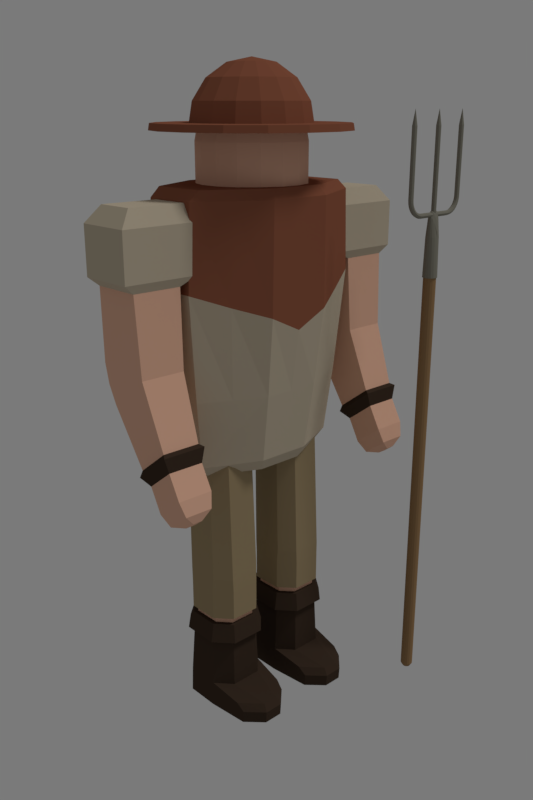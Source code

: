 # Source: NPC.blend  (saved by Blender 2.79.0; exported with 4.5.12 LTS)
import bpy
from mathutils import Matrix  # noqa: F401  (used for matrix-valued properties, if any)

bpy.ops.wm.read_factory_settings(use_empty=True)
scene = bpy.context.scene
scene.name = 'Scene'

# ---- collections
col_collection_1 = bpy.data.collections.new('Collection 1'); scene.collection.children.link(col_collection_1)

# ---- materials (node trees are filled in below, after node groups)
mat_wood = bpy.data.materials.new('Wood')
mat_wood.alpha_threshold = 0.0
mat_wood.diffuse_color = (0.3032, 0.183, 0.08778, 1.0)
mat_wood.roughness = 0.5
mat_metal = bpy.data.materials.new('Metal')
mat_metal.alpha_threshold = 0.0
mat_metal.diffuse_color = (0.2395, 0.2287, 0.1854, 1.0)
mat_metal.roughness = 0.5
mat_skin = bpy.data.materials.new('Skin')
mat_skin.alpha_threshold = 0.0
mat_skin.diffuse_color = (0.8, 0.4684, 0.3278, 1.0)
mat_skin.roughness = 0.5
mat_dark_cloth = bpy.data.materials.new('Dark Cloth')
mat_dark_cloth.alpha_threshold = 0.0
mat_dark_cloth.diffuse_color = (0.2738, 0.09608, 0.0537, 1.0)
mat_dark_cloth.roughness = 0.5
mat_leather = bpy.data.materials.new('Leather')
mat_leather.alpha_threshold = 0.0
mat_leather.diffuse_color = (0.05221, 0.03367, 0.02295, 1.0)
mat_leather.roughness = 0.5
mat_legs = bpy.data.materials.new('Legs')
mat_legs.alpha_threshold = 0.0
mat_legs.diffuse_color = (0.3424, 0.26, 0.1469, 1.0)
mat_legs.roughness = 0.5
mat_light_cloth = bpy.data.materials.new('Light Cloth')
mat_light_cloth.alpha_threshold = 0.0
mat_light_cloth.diffuse_color = (0.5488, 0.4706, 0.3508, 1.0)
mat_light_cloth.roughness = 0.5

# ---- material node trees

# ---- world
world_world = bpy.data.worlds.new('World'); scene.world = world_world
world_world.use_nodes = True; world_world.node_tree.nodes.clear()
_N = world_world.node_tree.nodes; _L = world_world.node_tree.links
n0 = _N.new('ShaderNodeOutputWorld'); n0.name = 'World Output'; n0.location = (300, 300)
n1 = _N.new('ShaderNodeBackground'); n1.name = 'Background'; n1.location = (10, 300)
n1.inputs[0].default_value = (0.06525, 0.06525, 0.06525, 1.0)
n1.inputs[1].default_value = 3.0
_L.new(n1.outputs[0], n0.inputs[0])
n0.is_active_output = True
world_world.color = (0.05088, 0.05088, 0.05088)
world_world.use_sun_shadow = False
world_world.sun_shadow_jitter_overblur = 0.0
world_world.cycles.sampling_method = 'MANUAL'
world_world.light_settings.ao_factor = 0.25

# ---- cameras
cam_camera = bpy.data.cameras.new('Camera')
cam_camera.clip_end = 100.0
cam_camera.lens = 35.0
cam_camera.sensor_width = 32.0
cam_camera.sensor_height = 18.0
cam_camera.display_size = 2.0
cam_camera.dof.focus_distance = 0.0

# ---- lights
light_sun = bpy.data.lights.new('Sun', 'SUN')
light_sun.transmission_factor = 0.0
light_sun.angle = 0.1993
light_sun.energy = 1.0
light_sun.shadow_buffer_clip_start = 0.5
light_sun.shadow_soft_size = 0.1
light_sun.shadow_cascade_max_distance = 1000.0

# ---- meshes
me_cylinder = bpy.data.meshes.new('Cylinder')
me_cylinder.from_pydata([(-4.54e-10, 0.04991, -2.359), (1.129e-09, 0.0765, -2.329), (0.0191, 0.04611, -2.359), (0.02928, 0.07068, -2.329), (0.03529, 0.03529, -2.359), (0.05409, 0.05409, -2.329), (0.04611, 0.0191, -2.359), (0.07068, 0.02928, -2.329), (0.04991, -3.836e-09, -2.359), (0.0765, -3.222e-09, -2.329), (0.04611, -0.0191, -2.359), (0.07068, -0.02928, -2.329), (0.03529, -0.03529, -2.359), (0.05409, -0.05409, -2.329), (0.0191, -0.04611, -2.359), (0.02928, -0.07068, -2.329), (2.29e-08, -0.04991, -2.359), (1.268e-08, -0.0765, -2.329), (-0.0191, -0.04611, -2.359), (-0.02928, -0.07068, -2.329), (-0.03529, -0.03529, -2.359), (-0.05409, -0.05409, -2.329), (-0.04611, -0.0191, -2.359), (-0.07068, -0.02928, -2.329), (-0.04991, -3.836e-09, -2.359), (-0.0765, 1.034e-09, -2.329), (-0.04611, 0.0191, -2.359), (-0.07068, 0.02928, -2.329), (-0.03529, 0.03529, -2.359), (-0.05409, 0.05409, -2.329), (-0.0191, 0.04611, -2.359), (-0.02928, 0.07068, -2.329), (1.129e-09, 0.0765, 1.303), (0.02928, 0.07068, 1.303), (-0.02928, 0.07068, 1.303), (0.05409, 0.05409, 1.303), (0.07068, 0.02928, 1.303), (0.0765, -3.222e-09, 1.303), (0.07068, -0.02928, 1.303), (0.05409, -0.05409, 1.303), (0.02928, -0.07068, 1.303), (1.268e-08, -0.0765, 1.303), (-0.02928, -0.07068, 1.303), (-0.05409, -0.05409, 1.303), (-0.07068, -0.02928, 1.303), (-0.0765, 1.034e-09, 1.303), (-0.07068, 0.02928, 1.303), (-0.05409, 0.05409, 1.303), (1.86e-10, 0.08775, 1.303), (-0.03358, 0.08107, 1.303), (0.03358, 0.08107, 1.303), (0.06205, 0.06205, 1.303), (0.08107, 0.03358, 1.303), (0.08775, -3.767e-09, 1.303), (0.08107, -0.03358, 1.303), (0.06205, -0.06205, 1.303), (0.03358, -0.08107, 1.303), (1.344e-08, -0.08775, 1.303), (-0.03358, -0.08107, 1.303), (-0.06205, -0.06205, 1.303), (-0.08107, -0.03358, 1.303), (-0.08775, 1.115e-09, 1.303), (-0.08107, 0.03358, 1.303), (-0.06205, 0.06205, 1.303), (1.86e-10, 0.06913, 1.625), (-0.03358, 0.06386, 1.625), (0.03358, 0.06386, 1.625), (0.06205, 0.04888, 1.625), (0.08107, 0.02645, 1.625), (0.08775, -2.857e-09, 1.625), (0.08107, -0.02645, 1.625), (0.06205, -0.04888, 1.625), (0.03358, -0.06386, 1.625), (1.344e-08, -0.06913, 1.625), (-0.03358, -0.06386, 1.625), (-0.06205, -0.04888, 1.625), (-0.08107, -0.02645, 1.625), (-0.08775, 9.886e-10, 1.625), (-0.08107, 0.02645, 1.625), (-0.06205, 0.04888, 1.625), (-0.2341, 0.0206, 1.814), (0.2343, 0.02913, 1.8), (-0.2341, 3.242e-08, 1.82), (0.2343, 0.0206, 1.786), (-0.2341, -0.0206, 1.814), (0.2343, 3.08e-08, 1.78), (-0.2341, -0.02913, 1.8), (0.2343, -0.0206, 1.786), (-0.2341, -0.0206, 1.786), (0.2343, -0.02913, 1.8), (-0.2341, 3.08e-08, 1.78), (0.2343, -0.0206, 1.814), (-0.2341, 0.0206, 1.786), (0.2343, 3.242e-08, 1.82), (-0.2341, 0.02913, 1.8), (0.2343, 0.0206, 1.814), (0.267, 0.02913, 1.802), (0.2706, 0.0206, 1.788), (0.2721, 2.433e-08, 1.782), (0.2706, -0.0206, 1.788), (0.267, -0.02913, 1.802), (0.2634, -0.0206, 1.816), (0.2619, 2.577e-08, 1.822), (0.2634, 0.0206, 1.816), (0.2987, 0.02913, 1.808), (0.3058, 0.0206, 1.794), (0.3087, 1.805e-08, 1.789), (0.3058, -0.0206, 1.794), (0.2987, -0.02913, 1.808), (0.2917, -0.0206, 1.821), (0.2888, 1.926e-08, 1.827), (0.2917, 0.0206, 1.821), (0.3285, 0.02913, 1.817), (0.3388, 0.0206, 1.805), (0.3431, 1.195e-08, 1.8), (0.3388, -0.0206, 1.805), (0.3285, -0.02913, 1.817), (0.3182, -0.0206, 1.83), (0.3139, 1.288e-08, 1.835), (0.3182, 0.0206, 1.83), (0.3554, 0.02913, 1.83), (0.3686, 0.0206, 1.819), (0.3741, 5.997e-09, 1.815), (0.3686, -0.0206, 1.819), (0.3554, -0.02913, 1.83), (0.3422, -0.0206, 1.841), (0.3367, 6.61e-09, 1.846), (0.3422, 0.0206, 1.841), (0.3786, 0.02913, 1.846), (0.3944, 0.0206, 1.837), (0.4009, 1.489e-10, 1.833), (0.3944, -0.0206, 1.837), (0.3786, -0.02913, 1.846), (0.3628, -0.0206, 1.855), (0.3563, 4.156e-10, 1.859), (0.3628, 0.0206, 1.855), (0.3975, 0.02913, 1.865), (0.4153, 0.0206, 1.858), (0.4227, -5.631e-09, 1.855), (0.4153, -0.0206, 1.858), (0.3975, -0.02913, 1.865), (0.3796, -0.0206, 1.872), (0.3722, -5.729e-09, 1.875), (0.3796, 0.0206, 1.872), (0.4113, 0.02913, 1.885), (0.4307, 0.0206, 1.88), (0.4387, -1.138e-08, 1.878), (0.4307, -0.0206, 1.88), (0.4113, -0.02913, 1.885), (0.392, -0.0206, 1.89), (0.384, -1.185e-08, 1.892), (0.392, 0.0206, 1.89), (0.4198, 0.02913, 1.907), (0.4401, 0.0206, 1.905), (0.4485, -1.715e-08, 1.904), (0.4401, -0.0206, 1.905), (0.4198, -0.02913, 1.907), (0.3996, -0.0206, 1.91), (0.3911, -1.799e-08, 1.911), (0.3996, 0.0206, 1.91), (0.4227, 0.02913, 1.93), (0.4433, 0.0206, 1.93), (0.4518, -2.298e-08, 1.93), (0.4433, -0.0206, 1.93), (0.4227, -0.02913, 1.93), (0.4021, -0.0206, 1.93), (0.3936, -2.417e-08, 1.93), (0.4021, 0.0206, 1.93), (8.757e-05, 0.02913, 1.8), (8.757e-05, 0.0206, 1.786), (8.757e-05, 3.08e-08, 1.78), (8.757e-05, -0.0206, 1.786), (8.757e-05, -0.02913, 1.8), (8.757e-05, -0.0206, 1.814), (8.757e-05, 3.242e-08, 1.82), (8.757e-05, 0.0206, 1.814), (-0.2668, 0.02913, 1.802), (-0.2704, 0.0206, 1.788), (-0.2719, 2.433e-08, 1.782), (-0.2704, -0.0206, 1.788), (-0.2668, -0.02913, 1.802), (-0.2632, -0.0206, 1.816), (-0.2618, 2.577e-08, 1.822), (-0.2632, 0.0206, 1.816), (-0.2985, 0.02913, 1.808), (-0.3056, 0.0206, 1.794), (-0.3085, 1.805e-08, 1.789), (-0.3056, -0.0206, 1.794), (-0.2985, -0.02913, 1.808), (-0.2915, -0.0206, 1.821), (-0.2886, 1.926e-08, 1.827), (-0.2915, 0.0206, 1.821), (-0.3283, 0.02913, 1.817), (-0.3386, 0.0206, 1.805), (-0.3429, 1.195e-08, 1.8), (-0.3386, -0.0206, 1.805), (-0.3283, -0.02913, 1.817), (-0.318, -0.0206, 1.83), (-0.3137, 1.288e-08, 1.835), (-0.318, 0.0206, 1.83), (-0.3552, 0.02913, 1.83), (-0.3685, 0.0206, 1.819), (-0.3739, 5.997e-09, 1.815), (-0.3685, -0.0206, 1.819), (-0.3552, -0.02913, 1.83), (-0.342, -0.0206, 1.841), (-0.3365, 6.61e-09, 1.846), (-0.342, 0.0206, 1.841), (-0.3784, 0.02913, 1.846), (-0.3942, 0.0206, 1.837), (-0.4008, 1.489e-10, 1.833), (-0.3942, -0.0206, 1.837), (-0.3784, -0.02913, 1.846), (-0.3627, -0.0206, 1.855), (-0.3561, 4.156e-10, 1.859), (-0.3627, 0.0206, 1.855), (-0.3973, 0.02913, 1.865), (-0.4151, 0.0206, 1.858), (-0.4225, -5.631e-09, 1.855), (-0.4151, -0.0206, 1.858), (-0.3973, -0.02913, 1.865), (-0.3794, -0.0206, 1.872), (-0.3721, -5.729e-09, 1.875), (-0.3794, 0.0206, 1.872), (-0.4112, 0.02913, 1.885), (-0.4305, 0.0206, 1.88), (-0.4385, -1.138e-08, 1.878), (-0.4305, -0.0206, 1.88), (-0.4112, -0.02913, 1.885), (-0.3918, -0.0206, 1.89), (-0.3838, -1.185e-08, 1.892), (-0.3918, 0.0206, 1.89), (-0.4197, 0.02913, 1.907), (-0.4399, 0.0206, 1.905), (-0.4484, -1.715e-08, 1.904), (-0.4399, -0.0206, 1.905), (-0.4197, -0.02913, 1.907), (-0.3994, -0.0206, 1.91), (-0.391, -1.799e-08, 1.911), (-0.3994, 0.0206, 1.91), (-0.4225, 0.02913, 1.93), (-0.4431, 0.0206, 1.93), (-0.4517, -2.298e-08, 1.93), (-0.4431, -0.0206, 1.93), (-0.4225, -0.02913, 1.93), (-0.4019, -0.0206, 1.93), (-0.3934, -2.417e-08, 1.93), (-0.4019, 0.0206, 1.93), (-0.02054, 0.0206, 1.805), (-0.02907, 3.274e-08, 1.805), (-0.02054, -0.0206, 1.805), (6.176e-05, -0.02913, 1.805), (0.02066, -0.0206, 1.805), (0.02919, 3.393e-08, 1.805), (0.02066, 0.0206, 1.805), (6.176e-05, 0.02913, 1.805), (6.193e-05, 0.02913, 2.468), (-0.02054, 0.0206, 2.468), (-0.02907, 3.274e-08, 2.468), (-0.02054, -0.0206, 2.468), (6.193e-05, -0.02913, 2.468), (0.02066, -0.0206, 2.468), (0.02919, 3.393e-08, 2.468), (0.02066, 0.0206, 2.468), (0.4433, 0.0206, 2.468), (0.4227, 0.02913, 2.468), (0.4518, -2.298e-08, 2.468), (0.4433, -0.0206, 2.468), (0.4227, -0.02913, 2.468), (0.4021, -0.0206, 2.468), (0.3936, -2.417e-08, 2.468), (0.4021, 0.0206, 2.468), (-0.4431, 0.0206, 2.468), (-0.4225, 0.02913, 2.468), (-0.4517, -2.298e-08, 2.468), (-0.4431, -0.0206, 2.468), (-0.4225, -0.02913, 2.468), (-0.4019, -0.0206, 2.468), (-0.3934, -2.417e-08, 2.468), (-0.4019, 0.0206, 2.468), (7.681e-10, 0.06913, 1.662), (-0.0004352, 0.04797, 1.76), (0.004022, 0.0439, 1.772), (0.02935, 0.04959, 1.73), (0.02747, 0.02914, 1.81), (0.0535, 0.03345, 1.77), (0.04315, 0.01539, 1.824), (0.06962, 0.01758, 1.784), (0.04865, -1.992e-09, 1.828), (0.07525, -2.454e-09, 1.789), (0.04315, -0.01539, 1.824), (0.06962, -0.01758, 1.784), (0.02747, -0.02914, 1.81), (0.0535, -0.03345, 1.77), (0.004022, -0.0439, 1.772), (0.02935, -0.04959, 1.73), (-0.0004353, -0.04797, 1.76), (1.288e-08, -0.06913, 1.662), (-0.004893, -0.0439, 1.772), (-0.02935, -0.04959, 1.73), (-0.02835, -0.02914, 1.81), (-0.0535, -0.03345, 1.77), (-0.04402, -0.01539, 1.824), (-0.06962, -0.01758, 1.784), (-0.04952, -4.737e-10, 1.828), (-0.07525, 9.114e-11, 1.789), (-0.04402, 0.01539, 1.824), (-0.06962, 0.01758, 1.784), (-0.02835, 0.02914, 1.81), (-0.0535, 0.03345, 1.77), (-0.004893, 0.0439, 1.772), (-0.02935, 0.04959, 1.73), (6.157e-05, 3.539e-08, 2.593), (0.4227, -2.049e-08, 2.593), (-0.4225, -2.095e-08, 2.593)], [], [(64, 280, 283, 66), (286, 306, 304, 288), (288, 304, 302, 290), (290, 302, 300, 292), (292, 300, 298, 294), (294, 298, 296), (73, 297, 299, 74), (74, 299, 301, 75), (75, 301, 303, 76), (76, 303, 305, 77), (77, 305, 307, 78), (78, 307, 309, 79), (79, 309, 311, 65), (284, 308, 306, 286), (282, 310, 308, 284), (66, 283, 285, 67), (1, 3, 2, 0), (3, 5, 4, 2), (5, 7, 6, 4), (7, 9, 8, 6), (9, 11, 10, 8), (11, 13, 12, 10), (13, 15, 14, 12), (15, 17, 16, 14), (17, 19, 18, 16), (19, 21, 20, 18), (21, 23, 22, 20), (23, 25, 24, 22), (25, 27, 26, 24), (27, 29, 28, 26), (29, 31, 30, 28), (31, 1, 0, 30), (0, 2, 4, 6, 8, 10, 12, 14, 16, 18, 20, 22, 24, 26, 28, 30), (1, 32, 33, 3), (3, 33, 35, 5), (29, 47, 34, 31), (27, 46, 47, 29), (25, 45, 46, 27), (23, 44, 45, 25), (21, 43, 44, 23), (19, 42, 43, 21), (17, 41, 42, 19), (15, 40, 41, 17), (13, 39, 40, 15), (11, 38, 39, 13), (9, 37, 38, 11), (7, 36, 37, 9), (5, 35, 36, 7), (31, 34, 32, 1), (32, 48, 50, 33), (33, 50, 51, 35), (47, 63, 49, 34), (46, 62, 63, 47), (45, 61, 62, 46), (44, 60, 61, 45), (43, 59, 60, 44), (42, 58, 59, 43), (41, 57, 58, 42), (40, 56, 57, 41), (39, 55, 56, 40), (38, 54, 55, 39), (37, 53, 54, 38), (36, 52, 53, 37), (35, 51, 52, 36), (34, 49, 48, 32), (67, 285, 287, 68), (68, 287, 289, 69), (69, 289, 291, 70), (70, 291, 293, 71), (71, 293, 295, 72), (72, 295, 297, 73), (65, 311, 280, 64), (48, 64, 66, 50), (50, 66, 67, 51), (63, 79, 65, 49), (62, 78, 79, 63), (61, 77, 78, 62), (60, 76, 77, 61), (59, 75, 76, 60), (58, 74, 75, 59), (57, 73, 74, 58), (56, 72, 73, 57), (55, 71, 72, 56), (54, 70, 71, 55), (53, 69, 70, 54), (52, 68, 69, 53), (51, 67, 68, 52), (49, 65, 64, 48), (168, 81, 83, 169), (169, 83, 85, 170), (170, 85, 87, 171), (171, 87, 89, 172), (172, 89, 91, 173), (173, 91, 93, 174), (89, 87, 99, 100), (174, 93, 95, 175), (175, 95, 81, 168), (175, 168, 94, 80), (97, 96, 104, 105), (95, 93, 102, 103), (85, 83, 97, 98), (91, 89, 100, 101), (81, 95, 103, 96), (83, 81, 96, 97), (87, 85, 98, 99), (93, 91, 101, 102), (111, 110, 118, 119), (96, 103, 111, 104), (102, 101, 109, 110), (100, 99, 107, 108), (98, 97, 105, 106), (103, 102, 110, 111), (101, 100, 108, 109), (99, 98, 106, 107), (114, 113, 121, 122), (109, 108, 116, 117), (107, 106, 114, 115), (105, 104, 112, 113), (104, 111, 119, 112), (110, 109, 117, 118), (108, 107, 115, 116), (106, 105, 113, 114), (120, 127, 135, 128), (119, 118, 126, 127), (117, 116, 124, 125), (115, 114, 122, 123), (113, 112, 120, 121), (112, 119, 127, 120), (118, 117, 125, 126), (116, 115, 123, 124), (131, 130, 138, 139), (126, 125, 133, 134), (124, 123, 131, 132), (122, 121, 129, 130), (127, 126, 134, 135), (125, 124, 132, 133), (123, 122, 130, 131), (121, 120, 128, 129), (143, 142, 150, 151), (129, 128, 136, 137), (128, 135, 143, 136), (134, 133, 141, 142), (132, 131, 139, 140), (130, 129, 137, 138), (135, 134, 142, 143), (133, 132, 140, 141), (148, 147, 155, 156), (141, 140, 148, 149), (139, 138, 146, 147), (137, 136, 144, 145), (136, 143, 151, 144), (142, 141, 149, 150), (140, 139, 147, 148), (138, 137, 145, 146), (152, 159, 167, 160), (146, 145, 153, 154), (151, 150, 158, 159), (149, 148, 156, 157), (147, 146, 154, 155), (145, 144, 152, 153), (144, 151, 159, 152), (150, 149, 157, 158), (165, 164, 268, 269), (158, 157, 165, 166), (156, 155, 163, 164), (154, 153, 161, 162), (159, 158, 166, 167), (157, 156, 164, 165), (155, 154, 162, 163), (153, 152, 160, 161), (86, 180, 179, 88), (168, 169, 92, 94), (169, 170, 90, 92), (170, 171, 88, 90), (171, 172, 86, 88), (172, 173, 84, 86), (173, 174, 82, 84), (174, 175, 80, 82), (177, 185, 184, 176), (80, 183, 182, 82), (90, 178, 177, 92), (84, 181, 180, 86), (94, 176, 183, 80), (92, 177, 176, 94), (88, 179, 178, 90), (82, 182, 181, 84), (191, 199, 198, 190), (176, 184, 191, 183), (182, 190, 189, 181), (180, 188, 187, 179), (178, 186, 185, 177), (183, 191, 190, 182), (181, 189, 188, 180), (179, 187, 186, 178), (194, 202, 201, 193), (189, 197, 196, 188), (187, 195, 194, 186), (185, 193, 192, 184), (184, 192, 199, 191), (190, 198, 197, 189), (188, 196, 195, 187), (186, 194, 193, 185), (200, 208, 215, 207), (199, 207, 206, 198), (197, 205, 204, 196), (195, 203, 202, 194), (193, 201, 200, 192), (192, 200, 207, 199), (198, 206, 205, 197), (196, 204, 203, 195), (211, 219, 218, 210), (206, 214, 213, 205), (204, 212, 211, 203), (202, 210, 209, 201), (207, 215, 214, 206), (205, 213, 212, 204), (203, 211, 210, 202), (201, 209, 208, 200), (223, 231, 230, 222), (209, 217, 216, 208), (208, 216, 223, 215), (214, 222, 221, 213), (212, 220, 219, 211), (210, 218, 217, 209), (215, 223, 222, 214), (213, 221, 220, 212), (228, 236, 235, 227), (221, 229, 228, 220), (219, 227, 226, 218), (217, 225, 224, 216), (216, 224, 231, 223), (222, 230, 229, 221), (220, 228, 227, 219), (218, 226, 225, 217), (232, 240, 247, 239), (226, 234, 233, 225), (231, 239, 238, 230), (229, 237, 236, 228), (227, 235, 234, 226), (225, 233, 232, 224), (224, 232, 239, 231), (230, 238, 237, 229), (245, 246, 278, 277), (238, 246, 245, 237), (236, 244, 243, 235), (234, 242, 241, 233), (239, 247, 246, 238), (237, 245, 244, 236), (235, 243, 242, 234), (233, 241, 240, 232), (254, 253, 252, 251, 250, 249, 248, 255), (266, 264, 313), (251, 252, 261, 260), (249, 250, 259, 258), (255, 248, 257, 256), (254, 255, 256, 263), (252, 253, 262, 261), (250, 251, 260, 259), (248, 249, 258, 257), (253, 254, 263, 262), (279, 273, 314), (163, 162, 266, 267), (161, 160, 265, 264), (160, 167, 271, 265), (166, 165, 269, 270), (164, 163, 267, 268), (162, 161, 264, 266), (167, 166, 270, 271), (260, 261, 312), (243, 244, 276, 275), (241, 242, 274, 272), (246, 247, 279, 278), (244, 245, 277, 276), (242, 243, 275, 274), (240, 241, 272, 273), (247, 240, 273, 279), (283, 280, 281, 282), (285, 283, 282, 284), (287, 285, 284, 286), (289, 287, 286, 288), (291, 289, 288, 290), (293, 291, 290, 292), (295, 293, 292, 294), (297, 295, 294, 296), (299, 297, 296, 298), (301, 299, 298, 300), (303, 301, 300, 302), (305, 303, 302, 304), (307, 305, 304, 306), (309, 307, 306, 308), (311, 309, 308, 310), (280, 311, 310, 281), (310, 282, 281), (273, 272, 314), (259, 260, 312), (267, 266, 313), (272, 274, 314), (258, 259, 312), (268, 267, 313), (274, 275, 314), (257, 258, 312), (269, 268, 313), (275, 276, 314), (256, 257, 312), (270, 269, 313), (276, 277, 314), (271, 270, 313), (262, 263, 312), (277, 278, 314), (265, 271, 313), (261, 262, 312), (278, 279, 314), (263, 256, 312), (264, 265, 313)])
me_cylinder.polygons.foreach_set('material_index', [1, 1, 1, 1, 1, 1, 1, 1, 1, 1, 1, 1, 1, 1, 1, 1, 0, 0, 0, 0, 0, 0, 0, 0, 0, 0, 0, 0, 0, 0, 0, 0, 0, 0, 0, 0, 0, 0, 0, 0, 0, 0, 0, 0, 0, 0, 0, 0, 0, 1, 1, 1, 1, 1, 1, 1, 1, 1, 1, 1, 1, 1, 1, 1, 1, 1, 1, 1, 1, 1, 1, 1, 1, 1, 1, 1, 1, 1, 1, 1, 1, 1, 1, 1, 1, 1, 1, 1, 1, 1, 1, 1, 1, 1, 1, 1, 1, 1, 1, 1, 1, 1, 1, 1, 1, 1, 1, 1, 1, 1, 1, 1, 1, 1, 1, 1, 1, 1, 1, 1, 1, 1, 1, 1, 1, 1, 1, 1, 1, 1, 1, 1, 1, 1, 1, 1, 1, 1, 1, 1, 1, 1, 1, 1, 1, 1, 1, 1, 1, 1, 1, 1, 1, 1, 1, 1, 1, 1, 1, 1, 1, 1, 1, 1, 1, 1, 1, 1, 1, 1, 1, 1, 1, 1, 1, 1, 1, 1, 1, 1, 1, 1, 1, 1, 1, 1, 1, 1, 1, 1, 1, 1, 1, 1, 1, 1, 1, 1, 1, 1, 1, 1, 1, 1, 1, 1, 1, 1, 1, 1, 1, 1, 1, 1, 1, 1, 1, 1, 1, 1, 1, 1, 1, 1, 1, 1, 1, 1, 1, 1, 1, 1, 1, 1, 1, 1, 1, 1, 1, 1, 1, 1, 1, 1, 1, 1, 1, 1, 1, 1, 1, 1, 1, 1, 1, 1, 1, 1, 1, 1, 1, 1, 1, 1, 1, 1, 1, 1, 1, 1, 1, 1, 1, 1, 1, 1, 1, 1, 1, 1, 1, 1, 1, 1, 1, 1, 1, 1, 1, 1, 1, 1, 1, 1, 1, 1, 1, 1, 1, 1, 1, 1, 1, 1, 1, 1, 1, 1, 1, 1, 1, 1, 1, 1])
me_cylinder.materials.append(mat_wood)
me_cylinder.materials.append(mat_metal)
me_cylinder.use_remesh_preserve_volume = False
me_cylinder.use_remesh_preserve_attributes = False
me_cylinder.use_mirror_vertex_groups = False
me_cylinder.update()
me_cube_001 = bpy.data.meshes.new('Cube.001')
me_cube_001.from_pydata([(0.1412, -0.1017, 2.482), (0.2457, -0.2169, 2.482), (0.2457, 0.2805, 2.482), (0.1412, 0.1654, 2.482), (0.4883, -0.2169, 2.482), (0.5929, -0.1017, 2.482), (0.5929, 0.1654, 2.482), (0.4883, 0.2805, 2.482), (0.5729, -0.1229, 1.091), (0.4775, -0.228, 1.091), (0.4775, 0.2259, 1.091), (0.5729, 0.1209, 1.091), (0.1607, 0.1209, 1.091), (0.2561, 0.2259, 1.091), (0.1607, -0.1229, 1.091), (0.2561, -0.228, 1.091), (-0.7518, -0.1686, 3.04), (-0.823, -0.2004, 3.883), (-0.823, 0.257, 3.883), (-0.7518, 0.2252, 3.04), (0.823, 0.2734, 3.883), (0.7518, 0.2252, 3.04), (0.823, -0.2167, 3.883), (0.7518, -0.1686, 3.04), (-0.6088, -0.09602, 2.384), (-0.6857, -0.1324, 2.478), (-0.6088, 0.1527, 2.384), (-0.6857, 0.189, 2.478), (0.6088, -0.09602, 2.384), (0.6857, -0.1324, 2.478), (0.6088, 0.1527, 2.384), (0.6857, 0.189, 2.478), (-0.7112, -0.2058, 4.62), (-0.7946, -0.2024, 4.544), (-0.7112, 0.2625, 4.62), (-0.7946, 0.259, 4.544), (0.7112, -0.2058, 4.62), (0.7946, -0.2189, 4.544), (0.7112, 0.2625, 4.62), (0.7946, 0.2756, 4.544), (0.1608, -0.1226, 1.034), (0.2562, 0.2262, 1.034), (0.573, 0.1211, 1.034), (0.4776, -0.2277, 1.034), (0.573, -0.1226, 1.034), (0.4776, 0.2262, 1.034), (0.1608, 0.1211, 1.034), (0.2562, -0.2277, 1.034), (0.1072, -0.1215, 0.2285), (0.1233, -0.1351, 1.033), (0.2409, 0.2615, 1.036), (0.2334, 0.3001, 0.2285), (0.1076, 0.1637, 0.2285), (0.6109, 0.1327, 1.035), (0.6264, 0.1637, 0.2285), (0.5007, 0.3001, 0.2285), (0.4924, -0.2632, 1.032), (0.6268, -0.1215, 0.2285), (0.6105, -0.1351, 1.033), (0.4929, 0.2615, 1.036), (0.1229, 0.1326, 1.035), (0.2414, -0.2632, 1.032), (0.1074, -0.1329, 0.4526), (0.2329, 0.2892, 0.4555), (0.6266, 0.1522, 0.4542), (0.5007, -0.2695, 0.4513), (0.6264, -0.1329, 0.4526), (0.501, 0.2892, 0.4555), (0.1072, 0.1522, 0.4542), (0.2331, -0.2695, 0.4513), (0.1452, -0.4781, 0.2285), (0.2838, -0.6153, 0.2285), (0.4502, -0.6153, 0.2285), (0.5889, -0.4781, 0.2285), (0.1453, -0.4862, 0.3345), (0.1347, -0.4154, 0.394), (0.45, -0.6229, 0.3333), (0.4314, -0.5783, 0.3874), (0.5992, -0.4154, 0.3941), (0.5886, -0.4862, 0.3346), (0.2839, -0.6229, 0.3333), (0.3018, -0.5776, 0.3875), (-0.03269, 0.1927, 5.346), (-0.06041, 0.332, 5.248), (-0.07892, 0.4251, 5.102), (-1.457e-07, 0.02834, 5.38), (0.03269, 0.1927, 5.346), (0.06041, 0.332, 5.248), (0.07892, 0.4251, 5.102), (0.08543, 0.4578, 4.929), (0.0931, 0.1677, 5.346), (0.172, 0.2858, 5.248), (0.2248, 0.3647, 5.102), (0.2433, 0.3924, 4.929), (0.1393, 0.1214, 5.346), (0.2574, 0.2004, 5.248), (0.3364, 0.2531, 5.102), (0.3641, 0.2716, 4.929), (0.1644, 0.06103, 5.346), (0.3037, 0.08874, 5.248), (0.3968, 0.1073, 5.102), (0.4295, 0.1138, 4.929), (0.1644, -0.004355, 5.346), (0.3037, -0.03207, 5.248), (0.3968, -0.05059, 5.102), (0.4295, -0.05709, 4.929), (0.1393, -0.06476, 5.346), (0.2574, -0.1437, 5.248), (0.3364, -0.1964, 5.102), (0.3641, -0.2149, 4.929), (0.0931, -0.111, 5.346), (0.172, -0.2291, 5.248), (0.2248, -0.308, 5.102), (0.2433, -0.3357, 4.929), (0.03269, -0.136, 5.346), (0.06041, -0.2753, 5.248), (0.07892, -0.3684, 5.102), (0.08543, -0.4011, 4.929), (-0.03269, -0.136, 5.346), (-0.06041, -0.2753, 5.248), (-0.07892, -0.3684, 5.102), (-0.08543, -0.4011, 4.929), (-0.0931, -0.111, 5.346), (-0.172, -0.2291, 5.248), (-0.2248, -0.308, 5.102), (-0.2433, -0.3357, 4.929), (-0.1393, -0.06476, 5.346), (-0.2574, -0.1437, 5.248), (-0.3364, -0.1964, 5.102), (-0.3641, -0.2149, 4.929), (-0.1644, -0.004355, 5.346), (-0.3037, -0.03207, 5.248), (-0.3968, -0.05059, 5.102), (-0.4295, -0.05709, 4.929), (-0.1644, 0.06103, 5.346), (-0.3037, 0.08874, 5.248), (-0.3968, 0.1073, 5.102), (-0.4295, 0.1138, 4.929), (-0.1393, 0.1214, 5.346), (-0.2574, 0.2004, 5.248), (-0.3364, 0.2531, 5.102), (-0.3641, 0.2716, 4.929), (-0.0931, 0.1677, 5.346), (-0.172, 0.2858, 5.248), (-0.2248, 0.3647, 5.102), (-0.2433, 0.3924, 4.929), (-0.08543, 0.4578, 4.929), (0.08543, 0.4578, 4.609), (0.2433, 0.3924, 4.609), (0.3641, 0.2716, 4.609), (0.4295, 0.1138, 4.609), (0.4295, -0.05709, 4.609), (0.3641, -0.2149, 4.609), (0.2433, -0.3357, 4.609), (0.08543, -0.4011, 4.609), (-0.08543, -0.4011, 4.609), (-0.2433, -0.3357, 4.609), (-0.3641, -0.2149, 4.609), (-0.4295, -0.05709, 4.609), (-0.4295, 0.1138, 4.609), (-0.3641, 0.2716, 4.609), (-0.2433, 0.3924, 4.609), (-0.08543, 0.4578, 4.609), (0.2507, -0.4262, 3.043), (-0.2507, -0.4262, 3.043), (0.2744, -0.4995, 3.68), (-0.2744, -0.4995, 3.68), (-0.2507, 0.4829, 3.043), (0.2507, 0.4829, 3.043), (-0.2744, 0.5561, 3.68), (0.2744, 0.5561, 3.68), (0.2028, 0.3506, 2.384), (-0.2028, 0.3506, 2.384), (-0.2286, 0.3993, 2.481), (0.2286, 0.3993, 2.481), (-0.2028, -0.2939, 2.384), (0.2028, -0.2939, 2.384), (0.2286, -0.3427, 2.481), (-0.2286, -0.3427, 2.481), (-0.2347, 0.5131, 4.62), (0.2347, 0.5131, 4.62), (0.2649, 0.5607, 4.544), (-0.2649, 0.5607, 4.544), (0.2347, -0.4564, 4.62), (-0.2347, -0.4564, 4.62), (-0.2649, -0.5041, 4.544), (0.2649, -0.5041, 4.544), (0.7539, -0.2128, 4.028), (0.7539, 0.2634, 4.028), (1.367, -0.2118, 4.028), (1.367, 0.2624, 4.028), (0.8843, 0.2378, 3.959), (0.8843, -0.1847, 3.959), (1.285, 0.2378, 3.959), (1.285, -0.1847, 3.959), (0.8873, 0.2305, 3.388), (0.9006, -0.2165, 3.34), (1.282, 0.2305, 3.388), (0.8931, 0.2012, 3.227), (1.276, 0.2012, 3.227), (1.269, -0.2165, 3.34), (0.9006, 0.1368, 3.077), (1.269, 0.1368, 3.077), (1.242, -0.128, 2.624), (0.9275, -0.128, 2.624), (0.9275, -0.4018, 2.832), (1.242, -0.4018, 2.832), (0.9022, -0.125, 2.573), (0.9022, -0.443, 2.817), (1.267, -0.443, 2.817), (1.267, -0.125, 2.573), (0.936, -0.2168, 2.521), (0.936, -0.4493, 2.698), (1.233, -0.4493, 2.698), (1.233, -0.2168, 2.521), (0.7539, -0.2128, 4.406), (0.7539, -0.1389, 4.535), (0.7539, 0.1895, 4.535), (0.7539, 0.2634, 4.406), (1.262, -0.1383, 4.535), (1.367, -0.2118, 4.406), (1.262, 0.1889, 4.535), (1.367, 0.2624, 4.406), (0.936, -0.3204, 2.33), (1.044, -0.4817, 2.24), (0.9676, -0.3983, 2.243), (1.044, -0.5712, 2.308), (0.936, -0.553, 2.508), (0.9676, -0.5896, 2.389), (1.233, -0.553, 2.508), (1.125, -0.5712, 2.308), (1.201, -0.5896, 2.389), (1.125, -0.4817, 2.24), (1.233, -0.3204, 2.33), (1.201, -0.3983, 2.243), (0.2387, -0.261, 1.455), (0.1283, 0.1427, 1.455), (0.4949, 0.2643, 1.455), (0.6053, -0.1394, 1.455), (0.4949, -0.261, 1.455), (0.6053, 0.1427, 1.455), (0.2387, 0.2643, 1.455), (0.1283, -0.1394, 1.455), (-0.1412, -0.1017, 2.482), (-0.2457, -0.2169, 2.482), (-0.2457, 0.2805, 2.482), (-0.1412, 0.1654, 2.482), (-0.4883, -0.2169, 2.482), (-0.5929, -0.1017, 2.482), (-0.5929, 0.1654, 2.482), (-0.4883, 0.2805, 2.482), (-0.5729, -0.1229, 1.091), (-0.4775, -0.228, 1.091), (-0.4775, 0.2259, 1.091), (-0.5729, 0.1209, 1.091), (-0.1607, 0.1209, 1.091), (-0.2561, 0.2259, 1.091), (-0.1607, -0.1229, 1.091), (-0.2561, -0.228, 1.091), (-0.1608, -0.1226, 1.034), (-0.2562, 0.2262, 1.034), (-0.573, 0.1211, 1.034), (-0.4776, -0.2277, 1.034), (-0.573, -0.1226, 1.034), (-0.4776, 0.2262, 1.034), (-0.1608, 0.1211, 1.034), (-0.2562, -0.2277, 1.034), (-0.1072, -0.1215, 0.2285), (-0.1233, -0.1351, 1.033), (-0.2409, 0.2615, 1.036), (-0.2334, 0.3001, 0.2285), (-0.1076, 0.1637, 0.2285), (-0.6109, 0.1327, 1.035), (-0.6264, 0.1637, 0.2285), (-0.5007, 0.3001, 0.2285), (-0.4924, -0.2632, 1.032), (-0.6268, -0.1215, 0.2285), (-0.6105, -0.1351, 1.033), (-0.4929, 0.2615, 1.036), (-0.1229, 0.1326, 1.035), (-0.2414, -0.2632, 1.032), (-0.1074, -0.1329, 0.4526), (-0.2329, 0.2892, 0.4555), (-0.6266, 0.1522, 0.4542), (-0.5007, -0.2695, 0.4513), (-0.6264, -0.1329, 0.4526), (-0.501, 0.2892, 0.4555), (-0.1072, 0.1522, 0.4542), (-0.2331, -0.2695, 0.4513), (-0.1452, -0.4781, 0.2285), (-0.2838, -0.6153, 0.2285), (-0.4502, -0.6153, 0.2285), (-0.5889, -0.4781, 0.2285), (-0.1453, -0.4862, 0.3345), (-0.1347, -0.4154, 0.394), (-0.45, -0.6229, 0.3333), (-0.4314, -0.5783, 0.3874), (-0.5992, -0.4154, 0.3941), (-0.5886, -0.4862, 0.3346), (-0.2839, -0.6229, 0.3333), (-0.3018, -0.5776, 0.3875), (-0.2387, -0.261, 1.455), (-0.1283, 0.1427, 1.455), (-0.4949, 0.2643, 1.455), (-0.6053, -0.1394, 1.455), (-0.4949, -0.261, 1.455), (-0.6053, 0.1427, 1.455), (-0.2387, 0.2643, 1.455), (-0.1283, -0.1394, 1.455), (-0.7539, -0.2128, 4.028), (-0.7539, 0.2634, 4.028), (-1.367, -0.2118, 4.028), (-1.367, 0.2624, 4.028), (-0.8843, 0.2378, 3.959), (-0.8843, -0.1847, 3.959), (-1.285, 0.2378, 3.959), (-1.285, -0.1847, 3.959), (-0.8873, 0.2305, 3.388), (-0.9006, -0.2165, 3.34), (-1.282, 0.2305, 3.388), (-0.8931, 0.2012, 3.227), (-1.276, 0.2012, 3.227), (-1.269, -0.2165, 3.34), (-0.9006, 0.1368, 3.077), (-1.269, 0.1368, 3.077), (-1.242, -0.128, 2.624), (-0.9275, -0.128, 2.624), (-0.9275, -0.4018, 2.832), (-1.242, -0.4018, 2.832), (-0.9022, -0.125, 2.573), (-0.9022, -0.443, 2.817), (-1.267, -0.443, 2.817), (-1.267, -0.125, 2.573), (-0.936, -0.2168, 2.521), (-0.936, -0.4493, 2.698), (-1.233, -0.4493, 2.698), (-1.233, -0.2168, 2.521), (-0.7539, -0.2128, 4.406), (-0.7539, -0.1389, 4.535), (-0.7539, 0.1895, 4.535), (-0.7539, 0.2634, 4.406), (-1.262, -0.1383, 4.535), (-1.367, -0.2118, 4.406), (-1.262, 0.1889, 4.535), (-1.367, 0.2624, 4.406), (-0.936, -0.3204, 2.33), (-1.044, -0.4817, 2.24), (-0.9676, -0.3983, 2.243), (-1.044, -0.5712, 2.308), (-0.936, -0.553, 2.508), (-0.9676, -0.5896, 2.389), (-1.233, -0.553, 2.508), (-1.125, -0.5712, 2.308), (-1.201, -0.5896, 2.389), (-1.125, -0.4817, 2.24), (-1.233, -0.3204, 2.33), (-1.201, -0.3983, 2.243), (-1.49e-07, -0.4262, 3.043), (-1.788e-07, -0.4995, 3.549), (-1.192e-07, 0.4829, 3.043), (-1.192e-07, 0.5561, 3.549), (-1.341e-07, 0.5131, 4.62), (-1.788e-07, 0.5607, 4.544), (-1.937e-07, -0.4564, 4.62), (-1.192e-07, -0.5041, 4.544), (-0.5012, -0.2974, 3.042), (-0.5487, -0.3499, 3.777), (-0.5298, 0.4099, 4.544), (-0.473, -0.3311, 4.62), (-0.5012, 0.3541, 3.042), (-0.5487, 0.4066, 3.777), (-0.473, 0.3878, 4.62), (-0.5298, -0.3532, 4.544), (0.5012, 0.3541, 3.042), (0.5487, 0.4148, 3.777), (0.473, 0.3878, 4.62), (0.5298, -0.3615, 4.544), (0.5012, -0.2974, 3.042), (0.5487, -0.3581, 3.777), (0.5298, 0.4182, 4.544), (0.473, -0.3311, 4.62), (-0.0315, 0.1867, 5.425), (-0.0582, 0.3209, 5.331), (-0.07604, 0.4106, 5.19), (-1.454e-07, 0.02834, 5.458), (0.0315, 0.1867, 5.425), (0.0582, 0.3209, 5.331), (0.07604, 0.4106, 5.19), (0.0823, 0.4421, 5.007), (0.08969, 0.1626, 5.425), (0.1657, 0.2764, 5.331), (0.2165, 0.3524, 5.19), (0.2344, 0.3791, 5.007), (0.1342, 0.118, 5.425), (0.248, 0.1941, 5.331), (0.3241, 0.2449, 5.19), (0.3508, 0.2627, 5.007), (0.1583, 0.05983, 5.425), (0.2926, 0.08653, 5.331), (0.3823, 0.1044, 5.19), (0.4138, 0.1106, 5.007), (0.1583, -0.003159, 5.425), (0.2926, -0.02986, 5.331), (0.3823, -0.0477, 5.19), (0.4138, -0.05397, 5.007), (0.1342, -0.06136, 5.425), (0.248, -0.1374, 5.331), (0.3241, -0.1882, 5.19), (0.3508, -0.206, 5.007), (0.08969, -0.1059, 5.425), (0.1657, -0.2197, 5.331), (0.2165, -0.2957, 5.19), (0.2344, -0.3224, 5.007), (0.0315, -0.13, 5.425), (0.0582, -0.2642, 5.331), (0.07604, -0.3539, 5.19), (0.0823, -0.3854, 5.007), (-0.0315, -0.13, 5.425), (-0.0582, -0.2642, 5.331), (-0.07604, -0.3539, 5.19), (-0.0823, -0.3854, 5.007), (-0.08969, -0.1059, 5.425), (-0.1657, -0.2197, 5.331), (-0.2165, -0.2957, 5.19), (-0.2344, -0.3224, 5.007), (-0.1342, -0.06136, 5.425), (-0.248, -0.1374, 5.331), (-0.3241, -0.1882, 5.19), (-0.3508, -0.206, 5.007), (-0.1583, -0.003159, 5.425), (-0.2926, -0.02986, 5.331), (-0.3823, -0.0477, 5.19), (-0.4138, -0.05397, 5.007), (-0.1583, 0.05983, 5.425), (-0.2926, 0.08653, 5.331), (-0.3823, 0.1044, 5.19), (-0.4138, 0.1106, 5.007), (-0.1342, 0.118, 5.425), (-0.248, 0.1941, 5.331), (-0.3241, 0.2449, 5.19), (-0.3508, 0.2627, 5.007), (-0.08969, 0.1626, 5.425), (-0.1657, 0.2764, 5.331), (-0.2165, 0.3524, 5.19), (-0.2344, 0.3791, 5.007), (-0.0823, 0.4421, 5.007), (-0.03673, 0.213, 5.484), (-0.06744, 0.3674, 5.375), (-0.08785, 0.47, 5.213), (-1.463e-07, 0.02834, 5.523), (0.03673, 0.213, 5.484), (0.06744, 0.3674, 5.375), (0.08785, 0.47, 5.213), (0.09476, 0.5047, 5.007), (0.1046, 0.1849, 5.484), (0.1921, 0.3158, 5.375), (0.2502, 0.4028, 5.213), (0.2699, 0.4322, 5.007), (0.1565, 0.1329, 5.484), (0.2874, 0.2204, 5.375), (0.3744, 0.2785, 5.213), (0.4039, 0.2982, 5.007), (0.1847, 0.06507, 5.484), (0.339, 0.09578, 5.375), (0.4417, 0.1162, 5.213), (0.4764, 0.1231, 5.007), (0.1847, -0.008395, 5.484), (0.339, -0.0391, 5.375), (0.4417, -0.05951, 5.213), (0.4764, -0.06643, 5.007), (0.1565, -0.07627, 5.484), (0.2874, -0.1637, 5.375), (0.3744, -0.2218, 5.213), (0.4039, -0.2415, 5.007), (0.1046, -0.1282, 5.484), (0.1921, -0.2591, 5.375), (0.2502, -0.3461, 5.213), (0.2699, -0.3755, 5.007), (0.03673, -0.1563, 5.484), (0.06744, -0.3107, 5.375), (0.08785, -0.4133, 5.213), (0.09476, -0.4481, 5.007), (-0.03673, -0.1563, 5.484), (-0.06744, -0.3107, 5.375), (-0.08785, -0.4133, 5.213), (-0.09476, -0.4481, 5.007), (-0.1046, -0.1282, 5.484), (-0.1921, -0.2591, 5.375), (-0.2502, -0.3461, 5.213), (-0.2699, -0.3755, 5.007), (-0.1566, -0.07627, 5.484), (-0.2874, -0.1637, 5.375), (-0.3744, -0.2218, 5.213), (-0.4039, -0.2415, 5.007), (-0.1847, -0.008395, 5.484), (-0.339, -0.0391, 5.375), (-0.4417, -0.05951, 5.213), (-0.4764, -0.06643, 5.007), (-0.1847, 0.06507, 5.484), (-0.339, 0.09578, 5.375), (-0.4417, 0.1162, 5.213), (-0.4764, 0.1231, 5.007), (-0.1565, 0.1329, 5.484), (-0.2874, 0.2204, 5.375), (-0.3744, 0.2785, 5.213), (-0.4039, 0.2982, 5.007), (-0.1046, 0.1849, 5.484), (-0.1921, 0.3158, 5.375), (-0.2502, 0.4028, 5.213), (-0.2699, 0.4322, 5.007), (-0.09476, 0.5047, 5.007), (0.09301, 0.4959, 5.059), (0.2649, 0.4248, 5.059), (0.3964, 0.2932, 5.059), (0.4676, 0.1213, 5.059), (0.4676, -0.06468, 5.059), (0.3964, -0.2365, 5.059), (0.2649, -0.3681, 5.059), (0.09301, -0.4393, 5.059), (-0.09301, -0.4393, 5.059), (-0.2649, -0.3681, 5.059), (-0.3964, -0.2365, 5.059), (-0.4676, -0.06468, 5.059), (-0.4676, 0.1213, 5.059), (-0.3964, 0.2932, 5.059), (-0.2649, 0.4248, 5.059), (-0.09301, 0.4959, 5.059), (0.1505, 0.7851, 5.058), (0.1524, 0.7943, 5.005), (0.4287, 0.6699, 5.058), (0.4339, 0.6777, 5.005), (0.6416, 0.457, 5.058), (0.6494, 0.4622, 5.005), (0.7568, 0.1789, 5.058), (0.766, 0.1807, 5.005), (0.7568, -0.1222, 5.058), (0.766, -0.124, 5.005), (0.6416, -0.4003, 5.058), (0.6494, -0.4055, 5.005), (0.4287, -0.6132, 5.058), (0.4339, -0.621, 5.005), (0.1505, -0.7284, 5.058), (0.1524, -0.7376, 5.005), (-0.1505, -0.7284, 5.058), (-0.1524, -0.7376, 5.005), (-0.4287, -0.6132, 5.058), (-0.4339, -0.621, 5.005), (-0.6416, -0.4003, 5.058), (-0.6494, -0.4055, 5.005), (-0.7568, -0.1222, 5.058), (-0.766, -0.124, 5.005), (-0.7568, 0.1789, 5.058), (-0.766, 0.1807, 5.005), (-0.6416, 0.457, 5.058), (-0.6494, 0.4622, 5.005), (-0.4287, 0.6699, 5.058), (-0.4339, 0.6777, 5.005), (-0.1524, 0.7943, 5.005), (-0.1505, 0.7851, 5.058), (0.4921, -0.2632, 1.346), (0.2415, -0.2632, 1.346), (0.611, 0.132, 1.091), (0.611, -0.134, 1.091), (0.1226, -0.1342, 1.345), (0.1224, 0.1318, 1.344), (0.2413, 0.2612, 1.091), (0.4922, 0.2612, 1.091), (0.1225, -0.134, 1.091), (0.1225, 0.132, 1.091), (0.2412, 0.2612, 1.343), (0.4923, 0.2612, 1.343), (0.4922, -0.2632, 1.091), (0.2413, -0.2632, 1.091), (0.6111, 0.1318, 1.344), (0.6109, -0.1342, 1.345), (-0.4921, -0.2632, 1.346), (-0.2415, -0.2632, 1.346), (-0.611, 0.132, 1.091), (-0.611, -0.134, 1.091), (-0.1226, -0.1342, 1.345), (-0.1224, 0.1318, 1.344), (-0.2413, 0.2612, 1.091), (-0.4922, 0.2612, 1.091), (-0.1225, -0.134, 1.091), (-0.1225, 0.132, 1.091), (-0.2412, 0.2612, 1.343), (-0.4923, 0.2612, 1.343), (-0.4922, -0.2632, 1.091), (-0.2413, -0.2632, 1.091), (-0.6111, 0.1318, 1.344), (-0.6109, -0.1342, 1.345), (-0.6495, -0.1511, 0.8796), (-0.5129, 0.3088, 0.8824), (-0.08402, 0.1594, 0.8812), (-0.2213, -0.2997, 0.8784), (-0.08434, -0.1511, 0.8796), (-0.2209, 0.3088, 0.8824), (-0.6498, 0.1594, 0.8812), (-0.5125, -0.2997, 0.8784), (0.6495, -0.1511, 0.8796), (0.5129, 0.3088, 0.8824), (0.08402, 0.1594, 0.8812), (0.2213, -0.2997, 0.8784), (0.08434, -0.1511, 0.8796), (0.2209, 0.3088, 0.8824), (0.6498, 0.1594, 0.8812), (0.5125, -0.2997, 0.8784), (0.1296, -0.1261, 0.8796), (0.2443, 0.26, 0.8824), (0.6045, 0.1346, 0.8812), (0.4892, -0.251, 0.8784), (0.6042, -0.1262, 0.8796), (0.4895, 0.26, 0.8824), (0.1294, 0.1346, 0.8812), (0.2446, -0.251, 0.8784), (-0.1296, -0.1261, 0.8796), (-0.2443, 0.26, 0.8824), (-0.6045, 0.1346, 0.8812), (-0.4892, -0.251, 0.8784), (-0.6042, -0.1262, 0.8796), (-0.4895, 0.26, 0.8824), (-0.1294, 0.1346, 0.8812), (-0.2446, -0.251, 0.8784)], [], [(371, 34, 32, 368), (20, 39, 37, 22), (17, 33, 35, 18), (29, 23, 377, 163, 177), (374, 379, 39, 20), (239, 4, 1, 235), (240, 6, 5, 238), (12, 14, 567, 568), (6, 7, 2, 3, 0, 1, 4, 5), (242, 0, 3, 236), (241, 2, 7, 237), (41, 13, 10, 45), (47, 15, 14, 40), (13, 12, 568, 565), (10, 13, 565, 566), (235, 1, 0, 242), (41, 45, 59, 50), (254, 251, 578, 577), (14, 15, 572, 567), (365, 366, 17, 16), (40, 14, 12, 46), (21, 20, 22, 23), (31, 21, 23, 29), (373, 374, 20, 21), (174, 168, 373, 21, 31), (16, 17, 18, 19), (26, 24, 25, 27), (178, 164, 365, 16, 25), (28, 30, 31, 29), (171, 30, 28, 176), (25, 16, 19, 27), (42, 11, 8, 44), (8, 11, 561, 562), (43, 9, 15, 47), (32, 34, 35, 33), (375, 38, 39, 379), (38, 36, 37, 39), (368, 32, 33, 372), (366, 372, 33, 17), (47, 40, 49, 61), (9, 43, 44, 8), (11, 42, 45, 10), (13, 41, 46, 12), (46, 41, 50, 60), (45, 42, 53, 59), (63, 51, 52, 68), (64, 54, 55, 67), (606, 56, 61, 602), (605, 53, 58, 599), (603, 49, 60, 601), (602, 61, 49, 603), (604, 50, 59, 600), (43, 47, 61, 56), (42, 44, 58, 53), (40, 46, 60, 49), (44, 43, 56, 58), (51, 63, 67, 55), (48, 62, 68, 52), (54, 64, 66, 57), (76, 72, 73, 79), (610, 65, 66, 611), (609, 64, 67, 612), (608, 63, 68, 613), (72, 76, 80, 71), (77, 78, 66, 65), (57, 66, 78, 79, 73), (71, 80, 74, 70), (65, 69, 81, 77), (81, 75, 74, 80), (77, 81, 80, 76), (76, 79, 78, 77), (62, 48, 70, 74, 75), (62, 75, 81, 69), (146, 84, 88, 89), (83, 82, 86, 87), (84, 83, 87, 88), (82, 85, 86), (87, 86, 90, 91), (88, 87, 91, 92), (86, 85, 90), (89, 88, 92, 93), (92, 91, 95, 96), (90, 85, 94), (93, 92, 96, 97), (91, 90, 94, 95), (94, 85, 98), (97, 96, 100, 101), (95, 94, 98, 99), (96, 95, 99, 100), (101, 100, 104, 105), (99, 98, 102, 103), (100, 99, 103, 104), (98, 85, 102), (104, 103, 107, 108), (102, 85, 106), (105, 104, 108, 109), (103, 102, 106, 107), (108, 107, 111, 112), (106, 85, 110), (109, 108, 112, 113), (107, 106, 110, 111), (113, 112, 116, 117), (111, 110, 114, 115), (112, 111, 115, 116), (110, 85, 114), (117, 116, 120, 121), (115, 114, 118, 119), (116, 115, 119, 120), (114, 85, 118), (120, 119, 123, 124), (118, 85, 122), (121, 120, 124, 125), (119, 118, 122, 123), (124, 123, 127, 128), (122, 85, 126), (125, 124, 128, 129), (123, 122, 126, 127), (129, 128, 132, 133), (127, 126, 130, 131), (128, 127, 131, 132), (126, 85, 130), (131, 130, 134, 135), (132, 131, 135, 136), (130, 85, 134), (133, 132, 136, 137), (136, 135, 139, 140), (134, 85, 138), (137, 136, 140, 141), (135, 134, 138, 139), (138, 85, 142), (141, 140, 144, 145), (139, 138, 142, 143), (140, 139, 143, 144), (145, 144, 84, 146), (143, 142, 82, 83), (144, 143, 83, 84), (142, 85, 82), (147, 148, 149, 150, 151, 152, 153, 154, 155, 156, 157, 158, 159, 160, 161, 162), (378, 376, 186, 165), (358, 364, 185, 166), (380, 183, 186, 376), (363, 184, 185, 364), (371, 179, 182, 367), (361, 180, 181, 362), (172, 26, 27, 173), (27, 19, 369, 167, 173), (176, 28, 29, 177), (175, 176, 177, 178), (24, 175, 178, 25), (171, 172, 173, 174), (369, 370, 169, 167), (359, 360, 170, 168), (377, 378, 165, 163), (357, 358, 166, 164), (26, 172, 175, 24), (172, 171, 176, 175), (370, 367, 182, 169), (360, 362, 181, 170), (30, 171, 174, 31), (173, 167, 359, 168, 174), (375, 180, 183, 380), (361, 179, 184, 363), (54, 57, 73, 72, 71, 70, 48, 52, 51, 55), (221, 217, 216, 219), (190, 222, 220, 189), (187, 215, 216, 217, 218, 188), (190, 189, 194, 193), (188, 218, 222, 190), (193, 194, 200, 197), (189, 187, 192, 194), (188, 190, 193, 191), (187, 188, 191, 192), (196, 195, 198), (192, 191, 195, 196), (194, 192, 196, 200), (191, 193, 197, 195), (195, 197, 199, 198), (197, 200, 199), (200, 196, 205, 206), (198, 199, 202, 201), (199, 200, 202), (196, 198, 201), (209, 208, 212, 213), (203, 206, 209, 210), (202, 200, 206, 203), (201, 202, 203, 204), (196, 201, 204, 205), (206, 205, 208, 209), (205, 204, 207, 208), (204, 203, 210, 207), (214, 213, 229, 233), (210, 209, 213, 214), (207, 210, 214, 211), (208, 207, 211, 212), (217, 221, 222, 218), (221, 219, 220, 222), (219, 216, 215, 220), (189, 220, 215, 187), (211, 214, 233, 223), (213, 212, 227, 229), (232, 230, 226, 224), (224, 226, 228, 225), (225, 228, 227, 223), (230, 232, 234, 231), (231, 234, 233, 229), (232, 224, 225, 234), (234, 225, 223, 233), (226, 230, 231, 228), (228, 231, 229, 227), (212, 211, 223, 227), (4, 239, 238, 5), (6, 240, 237, 7), (2, 241, 236, 3), (251, 252, 587, 578), (305, 301, 244, 247), (306, 304, 248, 249), (249, 248, 247, 244, 243, 246, 245, 250), (308, 302, 246, 243), (307, 303, 250, 245), (260, 264, 253, 256), (266, 259, 257, 258), (252, 258, 588, 587), (9, 8, 562, 571), (301, 308, 243, 244), (260, 269, 278, 264), (253, 254, 577, 582), (259, 265, 255, 257), (15, 9, 571, 572), (261, 263, 251, 254), (257, 255, 584, 583), (262, 266, 258, 252), (11, 10, 566, 561), (266, 280, 268, 259), (252, 251, 263, 262), (254, 253, 264, 261), (256, 255, 265, 260), (265, 279, 269, 260), (264, 278, 272, 261), (282, 287, 271, 270), (283, 286, 274, 273), (598, 594, 280, 275), (597, 591, 277, 272), (595, 593, 279, 268), (594, 595, 268, 280), (596, 592, 278, 269), (262, 275, 280, 266), (261, 272, 277, 263), (259, 268, 279, 265), (263, 277, 275, 262), (270, 274, 286, 282), (267, 271, 287, 281), (273, 276, 285, 283), (295, 298, 292, 291), (618, 619, 285, 284), (617, 620, 286, 283), (616, 621, 287, 282), (291, 290, 299, 295), (296, 284, 285, 297), (276, 292, 298, 297, 285), (290, 289, 293, 299), (284, 296, 300, 288), (300, 299, 293, 294), (296, 295, 299, 300), (295, 296, 297, 298), (281, 294, 293, 289, 267), (281, 288, 300, 294), (273, 274, 270, 271, 267, 289, 290, 291, 292, 276), (247, 248, 304, 305), (249, 250, 303, 306), (245, 246, 302, 307), (255, 256, 581, 584), (256, 253, 582, 581), (258, 257, 583, 588), (235, 560, 559, 239), (343, 341, 338, 339), (312, 311, 342, 344), (309, 310, 340, 339, 338, 337), (312, 315, 316, 311), (310, 312, 344, 340), (315, 319, 322, 316), (311, 316, 314, 309), (310, 313, 315, 312), (309, 314, 313, 310), (318, 320, 317), (314, 318, 317, 313), (316, 322, 318, 314), (313, 317, 319, 315), (317, 320, 321, 319), (319, 321, 322), (322, 328, 327, 318), (320, 323, 324, 321), (321, 324, 322), (318, 323, 320), (331, 335, 334, 330), (325, 332, 331, 328), (324, 325, 328, 322), (323, 326, 325, 324), (318, 327, 326, 323), (328, 331, 330, 327), (327, 330, 329, 326), (326, 329, 332, 325), (336, 355, 351, 335), (332, 336, 335, 331), (329, 333, 336, 332), (330, 334, 333, 329), (339, 340, 344, 343), (343, 344, 342, 341), (341, 342, 337, 338), (311, 309, 337, 342), (333, 345, 355, 336), (335, 351, 349, 334), (354, 346, 348, 352), (346, 347, 350, 348), (347, 345, 349, 350), (352, 353, 356, 354), (353, 351, 355, 356), (354, 356, 347, 346), (356, 355, 345, 347), (348, 350, 353, 352), (350, 349, 351, 353), (334, 349, 345, 333), (180, 361, 363, 183), (169, 182, 362, 360), (163, 165, 358, 357), (167, 169, 360, 359), (179, 361, 362, 182), (183, 363, 364, 186), (165, 186, 364, 358), (18, 35, 367, 370), (19, 18, 370, 369), (34, 371, 367, 35), (166, 185, 372, 366), (184, 368, 372, 185), (164, 166, 366, 365), (179, 371, 368, 184), (38, 375, 380, 36), (23, 22, 378, 377), (36, 380, 376, 37), (22, 37, 376, 378), (180, 375, 379, 181), (168, 170, 374, 373), (170, 181, 379, 374), (177, 163, 357, 164, 178), (445, 388, 387, 383), (382, 386, 385, 381), (383, 387, 386, 382), (381, 385, 384), (386, 390, 389, 385), (387, 391, 390, 386), (385, 389, 384), (388, 392, 391, 387), (391, 395, 394, 390), (389, 393, 384), (392, 396, 395, 391), (390, 394, 393, 389), (393, 397, 384), (396, 400, 399, 395), (394, 398, 397, 393), (395, 399, 398, 394), (400, 404, 403, 399), (398, 402, 401, 397), (399, 403, 402, 398), (397, 401, 384), (403, 407, 406, 402), (401, 405, 384), (404, 408, 407, 403), (402, 406, 405, 401), (407, 411, 410, 406), (405, 409, 384), (408, 412, 411, 407), (406, 410, 409, 405), (412, 416, 415, 411), (410, 414, 413, 409), (411, 415, 414, 410), (409, 413, 384), (416, 420, 419, 415), (414, 418, 417, 413), (415, 419, 418, 414), (413, 417, 384), (419, 423, 422, 418), (417, 421, 384), (420, 424, 423, 419), (418, 422, 421, 417), (423, 427, 426, 422), (421, 425, 384), (424, 428, 427, 423), (422, 426, 425, 421), (428, 432, 431, 427), (426, 430, 429, 425), (427, 431, 430, 426), (425, 429, 384), (430, 434, 433, 429), (431, 435, 434, 430), (429, 433, 384), (432, 436, 435, 431), (435, 439, 438, 434), (433, 437, 384), (436, 440, 439, 435), (434, 438, 437, 433), (437, 441, 384), (440, 444, 443, 439), (438, 442, 441, 437), (439, 443, 442, 438), (444, 445, 383, 443), (442, 382, 381, 441), (443, 383, 382, 442), (441, 381, 384), (526, 448, 452, 511), (447, 446, 450, 451), (448, 447, 451, 452), (446, 449, 450), (451, 450, 454, 455), (452, 451, 455, 456), (450, 449, 454), (511, 452, 456, 512), (456, 455, 459, 460), (454, 449, 458), (512, 456, 460, 513), (455, 454, 458, 459), (458, 449, 462), (513, 460, 464, 514), (459, 458, 462, 463), (460, 459, 463, 464), (514, 464, 468, 515), (463, 462, 466, 467), (464, 463, 467, 468), (462, 449, 466), (468, 467, 471, 472), (466, 449, 470), (515, 468, 472, 516), (467, 466, 470, 471), (472, 471, 475, 476), (470, 449, 474), (516, 472, 476, 517), (471, 470, 474, 475), (517, 476, 480, 518), (475, 474, 478, 479), (476, 475, 479, 480), (474, 449, 478), (518, 480, 484, 519), (479, 478, 482, 483), (480, 479, 483, 484), (478, 449, 482), (484, 483, 487, 488), (482, 449, 486), (519, 484, 488, 520), (483, 482, 486, 487), (488, 487, 491, 492), (486, 449, 490), (520, 488, 492, 521), (487, 486, 490, 491), (521, 492, 496, 522), (491, 490, 494, 495), (492, 491, 495, 496), (490, 449, 494), (495, 494, 498, 499), (496, 495, 499, 500), (494, 449, 498), (522, 496, 500, 523), (500, 499, 503, 504), (498, 449, 502), (523, 500, 504, 524), (499, 498, 502, 503), (502, 449, 506), (524, 504, 508, 525), (503, 502, 506, 507), (504, 503, 507, 508), (525, 508, 448, 526), (507, 506, 446, 447), (508, 507, 447, 448), (506, 449, 446), (445, 444, 509, 510), (404, 400, 465, 469), (428, 424, 489, 493), (396, 392, 457, 461), (400, 396, 461, 465), (388, 445, 510, 453), (392, 388, 453, 457), (440, 436, 501, 505), (444, 440, 505, 509), (432, 428, 493, 497), (424, 420, 485, 489), (420, 416, 481, 485), (416, 412, 477, 481), (436, 432, 497, 501), (412, 408, 473, 477), (408, 404, 469, 473), (105, 151, 150, 101), (146, 162, 161, 145), (109, 152, 151, 105), (113, 153, 152, 109), (117, 154, 153, 113), (137, 159, 158, 133), (121, 155, 154, 117), (125, 156, 155, 121), (133, 158, 157, 129), (145, 161, 160, 141), (141, 160, 159, 137), (93, 148, 147, 89), (89, 147, 162, 146), (101, 150, 149, 97), (97, 149, 148, 93), (129, 157, 156, 125), (517, 518, 541, 539), (518, 519, 543, 541), (453, 510, 557, 528), (519, 520, 545, 543), (505, 501, 552, 554), (497, 493, 548, 550), (520, 521, 547, 545), (489, 485, 544, 546), (457, 453, 528, 530), (481, 477, 540, 542), (465, 461, 532, 534), (521, 522, 549, 547), (473, 469, 536, 538), (510, 509, 556, 557), (522, 523, 551, 549), (523, 524, 553, 551), (556, 555, 558, 557), (554, 553, 555, 556), (552, 551, 553, 554), (550, 549, 551, 552), (548, 547, 549, 550), (546, 545, 547, 548), (544, 543, 545, 546), (542, 541, 543, 544), (540, 539, 541, 542), (538, 537, 539, 540), (536, 535, 537, 538), (534, 533, 535, 536), (532, 531, 533, 534), (530, 529, 531, 532), (528, 527, 529, 530), (557, 558, 527, 528), (516, 517, 539, 537), (461, 457, 530, 532), (515, 516, 537, 535), (469, 465, 534, 536), (477, 473, 538, 540), (514, 515, 535, 533), (485, 481, 542, 544), (513, 514, 533, 531), (512, 513, 531, 529), (525, 526, 558, 555), (511, 512, 529, 527), (509, 505, 554, 556), (524, 525, 555, 553), (501, 497, 550, 552), (493, 489, 546, 548), (526, 511, 527, 558), (565, 569, 570, 566), (572, 560, 563, 567), (569, 565, 568, 564), (305, 575, 576, 301), (573, 561, 566, 570), (241, 569, 564, 236), (559, 571, 562, 574), (240, 573, 570, 237), (567, 563, 564, 568), (561, 573, 574, 562), (571, 559, 560, 572), (238, 574, 573, 240), (236, 564, 563, 242), (237, 570, 569, 241), (242, 563, 560, 235), (239, 559, 574, 238), (581, 582, 586, 585), (588, 583, 579, 576), (585, 580, 584, 581), (589, 586, 582, 577), (302, 580, 585, 307), (575, 590, 578, 587), (303, 586, 589, 306), (583, 584, 580, 579), (577, 578, 590, 589), (587, 588, 576, 575), (306, 589, 590, 304), (308, 579, 580, 302), (307, 585, 586, 303), (301, 576, 579, 308), (304, 590, 575, 305), (269, 279, 593, 596), (272, 278, 592, 597), (275, 277, 591, 598), (616, 620, 592, 596), (622, 615, 595, 594), (615, 621, 593, 595), (617, 619, 591, 597), (618, 622, 594, 598), (50, 604, 601, 60), (53, 605, 600, 59), (56, 606, 599, 58), (608, 604, 600, 612), (614, 602, 603, 607), (607, 603, 601, 613), (609, 605, 599, 611), (610, 606, 602, 614), (65, 610, 614, 69), (64, 609, 611, 66), (62, 607, 613, 68), (69, 614, 607, 62), (63, 608, 612, 67), (604, 608, 613, 601), (605, 609, 612, 600), (606, 610, 611, 599), (284, 288, 622, 618), (283, 285, 619, 617), (281, 287, 621, 615), (288, 281, 615, 622), (282, 286, 620, 616), (596, 593, 621, 616), (597, 592, 620, 617), (598, 591, 619, 618)])
me_cube_001.polygons.foreach_set('material_index', [1, 1, 1, 4, 1, 3, 3, 3, 3, 3, 3, 0, 0, 3, 3, 3, 2, 3, 3, 4, 0, 4, 4, 4, 4, 4, 4, 4, 4, 4, 4, 0, 3, 0, 1, 1, 1, 1, 1, 2, 0, 0, 0, 2, 2, 2, 2, 2, 2, 2, 2, 2, 2, 2, 2, 2, 2, 2, 2, 2, 2, 2, 2, 2, 2, 2, 2, 2, 2, 2, 2, 2, 2, 0, 0, 0, 0, 0, 0, 0, 0, 0, 0, 0, 0, 0, 0, 0, 0, 0, 0, 0, 0, 0, 0, 0, 0, 0, 0, 0, 0, 0, 0, 0, 0, 0, 0, 0, 0, 0, 0, 0, 0, 0, 0, 0, 0, 0, 0, 0, 0, 0, 0, 0, 0, 0, 0, 0, 0, 0, 0, 0, 0, 0, 0, 0, 0, 0, 1, 1, 1, 1, 1, 1, 4, 4, 4, 4, 4, 4, 4, 4, 4, 4, 4, 4, 1, 1, 4, 4, 1, 1, 2, 4, 4, 4, 4, 4, 0, 4, 4, 4, 0, 0, 0, 0, 0, 0, 0, 0, 0, 0, 2, 2, 0, 0, 0, 2, 2, 2, 0, 2, 2, 2, 4, 4, 4, 4, 0, 0, 0, 0, 0, 0, 0, 0, 0, 0, 0, 0, 3, 3, 3, 3, 3, 3, 3, 3, 3, 0, 0, 3, 3, 3, 2, 3, 0, 3, 0, 3, 0, 3, 2, 0, 0, 0, 2, 2, 2, 2, 2, 2, 2, 2, 2, 2, 2, 2, 2, 2, 2, 2, 2, 2, 2, 2, 2, 2, 2, 2, 2, 2, 2, 2, 2, 2, 2, 3, 3, 3, 3, 3, 3, 3, 4, 4, 4, 4, 4, 0, 4, 4, 4, 0, 0, 0, 0, 0, 0, 0, 0, 0, 0, 2, 2, 0, 0, 0, 2, 2, 2, 0, 2, 2, 2, 4, 4, 4, 4, 0, 0, 0, 0, 0, 0, 0, 0, 0, 0, 0, 0, 1, 1, 4, 4, 1, 1, 1, 1, 4, 1, 1, 1, 4, 1, 1, 4, 1, 1, 1, 4, 1, 4, 1, 1, 1, 1, 1, 1, 1, 1, 1, 1, 1, 1, 1, 1, 1, 1, 1, 1, 1, 1, 1, 1, 1, 1, 1, 1, 1, 1, 1, 1, 1, 1, 1, 1, 1, 1, 1, 1, 1, 1, 1, 1, 1, 1, 1, 1, 1, 1, 1, 1, 1, 1, 1, 1, 1, 1, 1, 1, 1, 1, 1, 1, 1, 1, 1, 1, 1, 1, 1, 1, 1, 1, 1, 1, 1, 1, 1, 1, 1, 1, 1, 1, 1, 1, 1, 1, 1, 1, 1, 1, 1, 1, 1, 1, 1, 1, 1, 1, 1, 1, 1, 1, 1, 1, 1, 1, 1, 1, 1, 1, 1, 1, 1, 1, 1, 1, 1, 1, 1, 1, 1, 1, 1, 1, 1, 1, 1, 1, 1, 1, 1, 1, 1, 1, 1, 1, 1, 1, 1, 1, 1, 1, 1, 1, 0, 0, 0, 0, 0, 0, 0, 0, 0, 0, 0, 0, 0, 0, 0, 0, 1, 1, 1, 1, 1, 1, 1, 1, 1, 1, 1, 1, 1, 1, 1, 1, 1, 1, 1, 1, 1, 1, 1, 1, 1, 1, 1, 1, 1, 1, 1, 1, 1, 1, 1, 1, 1, 1, 1, 1, 1, 1, 1, 1, 1, 1, 1, 1, 3, 3, 3, 3, 3, 3, 3, 3, 3, 3, 3, 3, 3, 3, 3, 3, 3, 3, 3, 3, 3, 3, 3, 3, 3, 3, 3, 3, 3, 3, 3, 2, 2, 2, 2, 2, 2, 2, 2, 2, 2, 2, 2, 2, 2, 2, 2, 2, 2, 2, 2, 2, 2, 2, 2, 2, 2, 2, 2, 2, 2, 2, 2])
me_cube_001.materials.append(mat_skin)
me_cube_001.materials.append(mat_dark_cloth)
me_cube_001.materials.append(mat_leather)
me_cube_001.materials.append(mat_legs)
me_cube_001.materials.append(mat_light_cloth)
me_cube_001.use_remesh_preserve_volume = False
me_cube_001.use_remesh_preserve_attributes = False
me_cube_001.use_mirror_vertex_groups = False
me_cube_001.update()
arm_armature = bpy.data.armatures.new('Armature')  # bones are not reproduced

# ---- objects
ob_cylinder = bpy.data.objects.new('Cylinder', me_cylinder)
ob_sun = bpy.data.objects.new('Sun', light_sun)
ob_camera = bpy.data.objects.new('Camera', cam_camera)
ob_armature = bpy.data.objects.new('Armature', arm_armature)
ob_tank = bpy.data.objects.new('Tank', me_cube_001)

# ---- transforms, parenting, visibility, modifiers, constraints
ob_cylinder.location = (1.087, -0.887, 2.349)
ob_cylinder.scale = (0.69, 0.69, 1.0)
ob_cylinder.lineart.crease_threshold = 0.0
ob_sun.location = (0.0, 0.0, 0.0)
ob_sun.rotation_euler = (0.2834, 0.4659, -0.298)
ob_sun.lineart.crease_threshold = 0.0
ob_camera.location = (-4.604, -5.127, 4.989)
ob_camera.rotation_euler = (1.242, -6.069e-07, -0.7447)
ob_camera.scale = (1.0, 1.0, 1.0)
ob_camera.lineart.crease_threshold = 0.0
ob_armature.location = (0.01013, 0.0007806, 2.388)
ob_armature.scale = (1.108, 1.108, 1.108)
ob_armature.hide_select = True
ob_armature.show_in_front = True
ob_armature.lineart.crease_threshold = 0.0
ob_tank.parent = ob_armature
ob_tank.matrix_parent_inverse = Matrix(((0.9023, 0.0, 0.0, -0.009142), (0.0, 0.9023, 0.0, -0.0007044), (0.0, 0.0, 0.9023, -2.146), (0.0, 0.0, 0.0, 1.0)))
ob_tank.location = (0.0, 0.0, -0.2279)
ob_tank.lineart.crease_threshold = 0.0
_vg = ob_tank.vertex_groups.new(name='Hips')
for _i, _w in zip([16, 17, 18, 19, 20, 21, 22, 23, 24, 25, 26, 27, 28, 29, 30, 31, 32, 33, 34, 35, 36, 37, 38, 39, 163, 164, 165, 166, 167, 168, 169, 170, 171, 172, 173, 174, 175, 176, 177, 178, 357, 358, 359, 360, 365, 366, 367, 369, 370, 372, 373, 374, 376, 377, 378, 379], [0.8385, 0.1155, 0.1141, 0.8323, 0.1128, 0.8427, 0.1117, 0.8375, 0.9309, 0.9184, 0.9302, 0.9173, 0.9329, 0.9203, 0.933, 0.9208, 0.02355, 0.03702, 0.01829, 0.02616, 0.01486, 0.02242, 0.02327, 0.03643, 0.8766, 0.8751, 0.134, 0.142, 0.8689, 0.8739, 0.135, 0.1396, 0.977, 0.9754, 0.9687, 0.9699, 0.977, 0.9779, 0.9718, 0.9699, 0.873, 0.1854, 0.8677, 0.1846, 0.8231, 0.1348, 0.008453, 0.8123, 0.1286, 0.009066, 0.8261, 0.1317, 0.00381, 0.8201, 0.1267, 0.0102]): _vg.add([_i], _w, 'REPLACE')
_vg = ob_tank.vertex_groups.new(name='Chest')
for _i, _w in zip([16, 17, 18, 19, 20, 21, 22, 23, 24, 25, 26, 27, 28, 29, 30, 31, 32, 33, 34, 35, 36, 37, 38, 39, 163, 164, 165, 166, 167, 168, 169, 170, 173, 174, 178, 179, 180, 181, 182, 183, 184, 185, 186, 357, 358, 359, 360, 361, 362, 363, 364, 365, 366, 367, 368, 369, 370, 371, 372, 373, 374, 375, 376, 377, 378, 379, 380], [0.1343, 0.706, 0.705, 0.1407, 0.7135, 0.1315, 0.7092, 0.1366, 0.0585, 0.06882, 0.05914, 0.06994, 0.05697, 0.06748, 0.05691, 0.06705, 0.223, 0.2654, 0.2066, 0.2316, 0.2015, 0.2263, 0.2289, 0.2719, 0.1114, 0.1111, 0.7676, 0.7534, 0.1184, 0.1128, 0.7668, 0.7597, 0.005159, 0.003266, 0.003032, 0.1096, 0.1138, 0.1372, 0.1336, 0.09462, 0.1008, 0.1239, 0.1185, 0.118, 0.7681, 0.1229, 0.7699, 0.09611, 0.1168, 0.08127, 0.1011, 0.1516, 0.7254, 0.174, 0.1406, 0.1622, 0.7387, 0.1447, 0.1735, 0.15, 0.7335, 0.1491, 0.1637, 0.1555, 0.7415, 0.1825, 0.134]): _vg.add([_i], _w, 'REPLACE')
_vg = ob_tank.vertex_groups.new(name='Neck')
for _i, _w in zip([16, 17, 18, 19, 20, 21, 22, 23, 32, 33, 34, 35, 36, 37, 38, 39, 165, 166, 169, 170, 179, 180, 181, 182, 183, 184, 185, 186, 358, 360, 361, 362, 363, 364, 365, 366, 367, 368, 369, 370, 371, 372, 374, 375, 376, 378, 379, 380], [0.004318, 0.1784, 0.1809, 0.003953, 0.1737, 0.001695, 0.1791, 0.00189, 0.7402, 0.6911, 0.7593, 0.7303, 0.7661, 0.7375, 0.7345, 0.6849, 0.09832, 0.1046, 0.09824, 0.1007, 0.8718, 0.8675, 0.8406, 0.8436, 0.8895, 0.8824, 0.8556, 0.8614, 0.04293, 0.04111, 0.8876, 0.8631, 0.9049, 0.8813, 0.0005644, 0.1398, 0.7968, 0.8358, 0.001096, 0.1327, 0.831, 0.7969, 0.1348, 0.8265, 0.8094, 0.1319, 0.7874, 0.8439]): _vg.add([_i], _w, 'REPLACE')
_vg = ob_tank.vertex_groups.new(name='Head')
_vg.add([82, 83, 84, 85, 86, 87, 88, 89, 90, 91, 92, 93, 94, 95, 96, 97, 98, 99, 100, 101, 102, 103, 104, 105, 106, 107, 108, 109, 110, 111, 112, 113, 114, 115, 116, 117, 118, 119, 120, 121, 122, 123, 124, 125, 126, 127, 128, 129, 130, 131, 132, 133, 134, 135, 136, 137, 138, 139, 140, 141, 142, 143, 144, 145, 146, 147, 148, 149, 150, 151, 152, 153, 154, 155, 156, 157, 158, 159, 160, 161, 162, 381, 382, 383, 384, 385, 386, 387, 388, 389, 390, 391, 392, 393, 394, 395, 396, 397, 398, 399, 400, 401, 402, 403, 404, 405, 406, 407, 408, 409, 410, 411, 412, 413, 414, 415, 416, 417, 418, 419, 420, 421, 422, 423, 424, 425, 426, 427, 428, 429, 430, 431, 432, 433, 434, 435, 436, 437, 438, 439, 440, 441, 442, 443, 444, 445, 446, 447, 448, 449, 450, 451, 452, 453, 454, 455, 456, 457, 458, 459, 460, 461, 462, 463, 464, 465, 466, 467, 468, 469, 470, 471, 472, 473, 474, 475, 476, 477, 478, 479, 480, 481, 482, 483, 484, 485, 486, 487, 488, 489, 490, 491, 492, 493, 494, 495, 496, 497, 498, 499, 500, 501, 502, 503, 504, 505, 506, 507, 508, 509, 510, 511, 512, 513, 514, 515, 516, 517, 518, 519, 520, 521, 522, 523, 524, 525, 526, 527, 528, 529, 530, 531, 532, 533, 534, 535, 536, 537, 538, 539, 540, 541, 542, 543, 544, 545, 546, 547, 548, 549, 550, 551, 552, 553, 554, 555, 556, 557, 558], 1.0, 'REPLACE')
_vg = ob_tank.vertex_groups.new(name='Shouler.L')
for _i, _w in zip([187, 188, 189, 190, 191, 192, 193, 194, 195, 196, 197, 198, 199, 200, 201, 202, 215, 216, 217, 218, 219, 220, 221, 222], [0.9698, 0.9892, 0.9682, 0.992, 0.9827, 0.9463, 0.9878, 0.943, 0.835, 0.1074, 0.8312, 0.4821, 0.4808, 0.1072, 0.117, 0.1101, 0.9922, 0.9949, 0.9971, 0.9959, 0.996, 0.9926, 0.9979, 0.9973]): _vg.add([_i], _w, 'REPLACE')
_vg = ob_tank.vertex_groups.new(name='Arm.L')
for _i, _w in zip([187, 189, 192, 194, 195, 196, 197, 198, 199, 200, 201, 202, 203, 204, 205, 206, 207, 208, 209, 210, 211, 212, 213, 214, 227, 229], [0.009984, 0.01287, 0.05334, 0.0563, 0.1615, 0.888, 0.1655, 0.5028, 0.5072, 0.8821, 0.8154, 0.8358, 0.1183, 0.13, 0.7767, 0.8064, 0.07452, 0.6739, 0.6979, 0.06273, 0.02729, 0.2187, 0.2144, 0.02124, 0.03418, 0.02263]): _vg.add([_i], _w, 'REPLACE')
_vg = ob_tank.vertex_groups.new(name='Hand.L')
for _i, _w in zip([201, 202, 203, 204, 205, 206, 207, 208, 209, 210, 211, 212, 213, 214, 223, 224, 225, 226, 227, 228, 229, 230, 231, 232, 233, 234], [0.06765, 0.05407, 0.8749, 0.8626, 0.2149, 0.1859, 0.9204, 0.32, 0.2965, 0.9326, 0.9595, 0.7792, 0.7837, 0.9628, 0.993, 0.9985, 0.9972, 0.9962, 0.9575, 0.9857, 0.9633, 0.9969, 0.9885, 0.9986, 0.9914, 0.9967]): _vg.add([_i], _w, 'REPLACE')
_vg = ob_tank.vertex_groups.new(name='Shouler.R')
for _i, _w in zip([309, 310, 311, 312, 313, 314, 315, 316, 317, 318, 319, 320, 321, 322, 323, 324, 337, 338, 339, 340, 341, 342, 343, 344], [0.9698, 0.9892, 0.9682, 0.992, 0.9827, 0.9463, 0.9878, 0.943, 0.835, 0.1074, 0.8312, 0.4821, 0.4808, 0.1072, 0.117, 0.1101, 0.9922, 0.9949, 0.9971, 0.9959, 0.996, 0.9926, 0.9979, 0.9973]): _vg.add([_i], _w, 'REPLACE')
_vg = ob_tank.vertex_groups.new(name='Arm.R')
for _i, _w in zip([309, 311, 314, 316, 317, 318, 319, 320, 321, 322, 323, 324, 325, 326, 327, 328, 329, 330, 331, 332, 333, 334, 335, 336, 349, 351], [0.009984, 0.01287, 0.05334, 0.0563, 0.1615, 0.888, 0.1655, 0.5028, 0.5072, 0.8821, 0.8154, 0.8358, 0.1183, 0.13, 0.7767, 0.8064, 0.07452, 0.6739, 0.6979, 0.06273, 0.02729, 0.2187, 0.2144, 0.02124, 0.03418, 0.02263]): _vg.add([_i], _w, 'REPLACE')
_vg = ob_tank.vertex_groups.new(name='Hand.R')
for _i, _w in zip([323, 324, 325, 326, 327, 328, 329, 330, 331, 332, 333, 334, 335, 336, 345, 346, 347, 348, 349, 350, 351, 352, 353, 354, 355, 356], [0.06765, 0.05407, 0.8749, 0.8626, 0.2149, 0.1859, 0.9204, 0.32, 0.2965, 0.9326, 0.9595, 0.7792, 0.7837, 0.9628, 0.993, 0.9985, 0.9972, 0.9962, 0.9575, 0.9857, 0.9633, 0.9969, 0.9885, 0.9986, 0.9914, 0.9967]): _vg.add([_i], _w, 'REPLACE')
_vg = ob_tank.vertex_groups.new(name='Thigh.L')
for _i, _w in zip([0, 1, 2, 3, 4, 5, 6, 7, 8, 9, 10, 11, 12, 13, 14, 15, 235, 236, 237, 238, 239, 240, 241, 242, 559, 560, 561, 562, 563, 564, 565, 566, 567, 568, 569, 570, 571, 572, 573, 574], [0.9831, 0.9832, 0.9821, 0.9843, 0.982, 0.9828, 0.9776, 0.9703, 0.002807, 0.00682, 0.006518, 0.001856, 0.007748, 0.01103, 0.007294, 0.008986, 0.5477, 0.6355, 0.607, 0.5428, 0.5404, 0.5706, 0.7363, 0.5659, 0.1922, 0.1954, 0.001856, 0.002807, 0.1966, 0.2077, 0.01103, 0.006518, 0.007294, 0.007748, 0.2238, 0.2042, 0.00682, 0.008986, 0.1902, 0.1864]): _vg.add([_i], _w, 'REPLACE')
_vg = ob_tank.vertex_groups.new(name='Lower Leg.L')
for _i, _w in zip([7, 8, 9, 10, 11, 12, 13, 14, 15, 40, 41, 42, 43, 44, 45, 46, 47, 48, 49, 50, 51, 52, 53, 54, 55, 56, 57, 58, 59, 60, 61, 62, 63, 64, 65, 66, 67, 68, 69, 73, 74, 75, 78, 79, 235, 236, 237, 238, 239, 240, 241, 242, 559, 560, 561, 562, 563, 564, 565, 566, 567, 568, 569, 570, 571, 572, 573, 574, 599, 600, 601, 602, 603, 604, 605, 606, 607, 608, 609, 610, 611, 612, 613, 614], [0.009317, 0.9632, 0.9592, 0.9664, 0.9678, 0.9643, 0.9639, 0.9605, 0.9578, 0.875, 0.9413, 0.9295, 0.8562, 0.8774, 0.9428, 0.926, 0.8548, 0.2587, 0.7911, 0.9181, 0.5532, 0.4872, 0.8932, 0.487, 0.5285, 0.7619, 0.1743, 0.7891, 0.9193, 0.8886, 0.7615, 0.2424, 0.8457, 0.7727, 0.1422, 0.2238, 0.8428, 0.7756, 0.1469, 0.02054, 0.008261, 0.06781, 0.07108, 0.02017, 0.451, 0.3637, 0.3923, 0.4561, 0.4584, 0.4285, 0.2632, 0.433, 0.8054, 0.8021, 0.9678, 0.9632, 0.8013, 0.7909, 0.9639, 0.9664, 0.9605, 0.9643, 0.775, 0.7946, 0.9592, 0.9578, 0.8085, 0.8116, 0.5064, 0.881, 0.8321, 0.4542, 0.5167, 0.8819, 0.833, 0.4521, 0.3795, 0.8638, 0.8028, 0.2971, 0.3651, 0.8619, 0.8038, 0.3005]): _vg.add([_i], _w, 'REPLACE')
_vg = ob_tank.vertex_groups.new(name='Foot.L')
for _i, _w in zip([40, 41, 42, 43, 44, 45, 46, 47, 48, 49, 50, 51, 52, 53, 54, 55, 56, 57, 58, 59, 60, 61, 62, 63, 64, 65, 66, 67, 68, 69, 70, 71, 72, 73, 74, 75, 76, 77, 78, 79, 80, 81, 599, 600, 601, 602, 603, 604, 605, 606, 607, 608, 609, 610, 611, 612, 613, 614], [0.1214, 0.05437, 0.06684, 0.1402, 0.1193, 0.05313, 0.06993, 0.1415, 0.7412, 0.2063, 0.07829, 0.4466, 0.5127, 0.1037, 0.5129, 0.4714, 0.2357, 0.8256, 0.2086, 0.07738, 0.108, 0.236, 0.7571, 0.1534, 0.2266, 0.8574, 0.7757, 0.1564, 0.2237, 0.8527, 0.9766, 0.9959, 1.005, 0.9647, 0.9708, 0.9321, 1.0, 0.9962, 0.9288, 0.9649, 0.9973, 0.9979, 0.4922, 0.1169, 0.1658, 0.5443, 0.4817, 0.1158, 0.1652, 0.5465, 0.6194, 0.1346, 0.1959, 0.702, 0.634, 0.1367, 0.1947, 0.6985]): _vg.add([_i], _w, 'REPLACE')
_vg = ob_tank.vertex_groups.new(name='Thigh.R')
for _i, _w in zip([243, 244, 245, 246, 247, 248, 249, 250, 251, 252, 253, 254, 255, 256, 257, 258, 301, 302, 303, 304, 305, 306, 307, 308, 575, 576, 577, 578, 579, 580, 581, 582, 583, 584, 585, 586, 587, 588, 589, 590], [0.983, 0.983, 0.9823, 0.9845, 0.982, 0.9831, 0.9778, 0.9705, 0.002808, 0.00682, 0.006519, 0.001858, 0.007749, 0.01103, 0.007295, 0.008987, 0.5477, 0.6356, 0.607, 0.5428, 0.5404, 0.5707, 0.7363, 0.5659, 0.1922, 0.1954, 0.001858, 0.002808, 0.1966, 0.2077, 0.01103, 0.006519, 0.007295, 0.007749, 0.2238, 0.2042, 0.00682, 0.008987, 0.1902, 0.1864]): _vg.add([_i], _w, 'REPLACE')
_vg = ob_tank.vertex_groups.new(name='Lower Leg.R')
for _i, _w in zip([250, 251, 252, 253, 254, 255, 256, 257, 258, 259, 260, 261, 262, 263, 264, 265, 266, 267, 268, 269, 270, 271, 272, 273, 274, 275, 276, 277, 278, 279, 280, 281, 282, 283, 284, 285, 286, 287, 288, 293, 294, 297, 298, 301, 302, 303, 304, 305, 306, 307, 308, 575, 576, 577, 578, 579, 580, 581, 582, 583, 584, 585, 586, 587, 588, 589, 590, 591, 592, 593, 594, 595, 596, 597, 598, 615, 616, 617, 618, 619, 620, 621, 622], [0.008835, 0.9631, 0.9591, 0.9664, 0.9678, 0.9643, 0.9639, 0.9605, 0.9578, 0.8747, 0.9412, 0.9291, 0.8556, 0.8763, 0.9428, 0.9257, 0.8545, 0.254, 0.7906, 0.918, 0.5534, 0.4784, 0.8924, 0.4802, 0.5431, 0.7609, 0.1179, 0.7869, 0.9195, 0.8881, 0.7611, 0.2406, 0.8457, 0.7705, 0.1393, 0.2141, 0.8447, 0.7738, 0.1461, 0.01378, 0.06305, 0.06069, 0.01697, 0.451, 0.3637, 0.3923, 0.4561, 0.4584, 0.4285, 0.2632, 0.433, 0.8053, 0.8021, 0.9678, 0.9631, 0.8013, 0.7909, 0.9639, 0.9664, 0.9605, 0.9643, 0.775, 0.7946, 0.9591, 0.9578, 0.8085, 0.8115, 0.5005, 0.8821, 0.8309, 0.4536, 0.5156, 0.8818, 0.8315, 0.4501, 0.3781, 0.8637, 0.801, 0.2947, 0.3573, 0.8634, 0.8024, 0.2998]): _vg.add([_i], _w, 'REPLACE')
_vg = ob_tank.vertex_groups.new(name='Foot.R')
for _i, _w in zip([259, 260, 261, 262, 263, 264, 265, 266, 267, 268, 269, 270, 271, 272, 273, 274, 275, 276, 277, 278, 279, 280, 281, 282, 283, 284, 285, 286, 287, 288, 289, 290, 291, 292, 293, 294, 295, 296, 297, 298, 299, 300, 591, 592, 593, 594, 595, 596, 597, 598, 615, 616, 617, 618, 619, 620, 621, 622], [0.1217, 0.05449, 0.06729, 0.1409, 0.1204, 0.05314, 0.07021, 0.1418, 0.7459, 0.2068, 0.07843, 0.4464, 0.5215, 0.1045, 0.5196, 0.4568, 0.2367, 0.882, 0.2108, 0.07714, 0.1085, 0.2364, 0.7589, 0.1535, 0.2288, 0.8603, 0.7855, 0.1544, 0.2254, 0.8535, 0.9781, 0.9958, 1.004, 0.9755, 0.968, 0.9368, 0.9996, 0.9968, 0.9392, 0.9665, 0.9972, 0.9982, 0.4981, 0.1158, 0.167, 0.545, 0.4829, 0.116, 0.1667, 0.5485, 0.6209, 0.1347, 0.1977, 0.7044, 0.6418, 0.1351, 0.1962, 0.6992]): _vg.add([_i], _w, 'REPLACE')
_vg = ob_tank.vertex_groups.new(name='Head.001')
_m = ob_tank.modifiers.new('Armature', 'ARMATURE')
_m.object = ob_armature

# ---- collection membership
col_collection_1.objects.link(ob_cylinder)
col_collection_1.objects.link(ob_sun)
col_collection_1.objects.link(ob_camera)
col_collection_1.objects.link(ob_armature)
col_collection_1.objects.link(ob_tank)

# ---- scene / render settings (as saved in the file)
scene.camera = ob_camera
scene.frame_start = 0; scene.frame_end = 260; scene.frame_set(0)
scene.render.engine = 'CYCLES'
scene.render.image_settings.compression = 5
scene.render.resolution_x = 1000
scene.render.resolution_y = 1500
scene.render.fps = 60
scene.render.dither_intensity = 0.0
scene.render.film_transparent = True
scene.cycles.use_denoising = False
scene.cycles.samples = 1024
scene.cycles.sampling_pattern = 'TABULATED_SOBOL'
scene.cycles.use_adaptive_sampling = False
scene.cycles.use_light_tree = False
scene.cycles.blur_glossy = 0.0
scene.cycles.max_bounces = 4
scene.cycles.sample_clamp_indirect = 0.0
scene.cycles.debug_use_hair_bvh = False
scene.cycles.debug_bvh_time_steps = 16
scene.view_settings.view_transform = 'Standard'
scene.unit_settings.scale_length = 0.01
bpy.context.view_layer.update()
